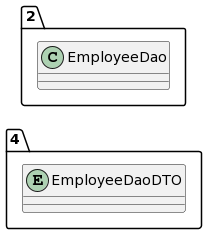

The diagram above was rendered by PlantUML. Its source (embedded in the PNG):
@startuml
allow_mixing
left to right direction
package "4"{
entity EmployeeDaoDTO

}
package "2"{
class EmployeeDao
}
@enduml